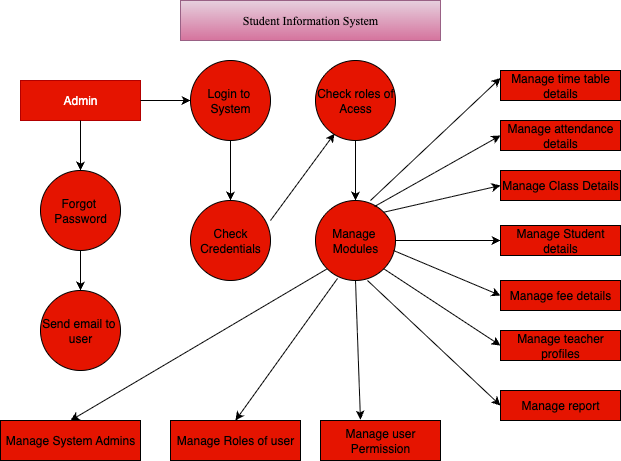

The diagram above was exported from draw.io. Its source (the exported page's mxGraphModel, read from the mxfile embedded in the PNG):
<mxGraphModel dx="946" dy="644" grid="1" gridSize="10" guides="1" tooltips="1" connect="1" arrows="1" fold="1" page="1" pageScale="1" pageWidth="850" pageHeight="1100" math="0" shadow="0">
  <root>
    <mxCell id="0" />
    <mxCell id="1" parent="0" />
    <mxCell id="hZ3jgUUgjQioaMla0seP-1" value="&lt;font face=&quot;Times New Roman&quot;&gt;Student Information System&lt;/font&gt;" style="rounded=0;whiteSpace=wrap;html=1;fillColor=#e6d0de;strokeColor=#996185;gradientColor=#d5739d;" vertex="1" parent="1">
      <mxGeometry x="290" y="10" width="260" height="40" as="geometry" />
    </mxCell>
    <mxCell id="hZ3jgUUgjQioaMla0seP-2" value="Admin" style="rounded=0;whiteSpace=wrap;html=1;fillColor=light-dark(#E51400,#FF0000);fontColor=#ffffff;strokeColor=#B20000;" vertex="1" parent="1">
      <mxGeometry x="130" y="90" width="120" height="40" as="geometry" />
    </mxCell>
    <mxCell id="hZ3jgUUgjQioaMla0seP-3" value="" style="endArrow=classic;html=1;rounded=0;exitX=1;exitY=0.5;exitDx=0;exitDy=0;" edge="1" parent="1" source="hZ3jgUUgjQioaMla0seP-2">
      <mxGeometry width="50" height="50" relative="1" as="geometry">
        <mxPoint x="400" y="360" as="sourcePoint" />
        <mxPoint x="300" y="110" as="targetPoint" />
      </mxGeometry>
    </mxCell>
    <mxCell id="hZ3jgUUgjQioaMla0seP-4" value="Login to&amp;nbsp;&lt;div&gt;System&lt;/div&gt;" style="ellipse;whiteSpace=wrap;html=1;aspect=fixed;fillColor=light-dark(#E51400,#FF0000);" vertex="1" parent="1">
      <mxGeometry x="300" y="70" width="80" height="80" as="geometry" />
    </mxCell>
    <mxCell id="hZ3jgUUgjQioaMla0seP-5" value="" style="endArrow=classic;html=1;rounded=0;" edge="1" parent="1">
      <mxGeometry width="50" height="50" relative="1" as="geometry">
        <mxPoint x="400" y="70" as="sourcePoint" />
        <mxPoint x="400" y="70" as="targetPoint" />
      </mxGeometry>
    </mxCell>
    <mxCell id="hZ3jgUUgjQioaMla0seP-6" value="Check roles of Acess" style="ellipse;whiteSpace=wrap;html=1;aspect=fixed;fillColor=light-dark(#E51400,#F41501);" vertex="1" parent="1">
      <mxGeometry x="425" y="70" width="80" height="80" as="geometry" />
    </mxCell>
    <mxCell id="hZ3jgUUgjQioaMla0seP-7" value="" style="endArrow=classic;html=1;rounded=0;exitX=0.5;exitY=1;exitDx=0;exitDy=0;" edge="1" parent="1" source="hZ3jgUUgjQioaMla0seP-4" target="hZ3jgUUgjQioaMla0seP-8">
      <mxGeometry width="50" height="50" relative="1" as="geometry">
        <mxPoint x="400" y="360" as="sourcePoint" />
        <mxPoint x="340" y="200" as="targetPoint" />
      </mxGeometry>
    </mxCell>
    <mxCell id="hZ3jgUUgjQioaMla0seP-8" value="Check Credentials" style="ellipse;whiteSpace=wrap;html=1;aspect=fixed;fillColor=light-dark(#E51400,#FF0000);" vertex="1" parent="1">
      <mxGeometry x="300" y="210" width="80" height="80" as="geometry" />
    </mxCell>
    <mxCell id="hZ3jgUUgjQioaMla0seP-9" value="" style="endArrow=classic;html=1;rounded=0;entryX=0.238;entryY=0.913;entryDx=0;entryDy=0;entryPerimeter=0;" edge="1" parent="1" target="hZ3jgUUgjQioaMla0seP-6">
      <mxGeometry width="50" height="50" relative="1" as="geometry">
        <mxPoint x="380" y="230" as="sourcePoint" />
        <mxPoint x="450" y="180" as="targetPoint" />
      </mxGeometry>
    </mxCell>
    <mxCell id="hZ3jgUUgjQioaMla0seP-10" value="" style="endArrow=classic;html=1;rounded=0;exitX=0.5;exitY=1;exitDx=0;exitDy=0;" edge="1" parent="1" source="hZ3jgUUgjQioaMla0seP-6">
      <mxGeometry width="50" height="50" relative="1" as="geometry">
        <mxPoint x="400" y="360" as="sourcePoint" />
        <mxPoint x="465" y="210" as="targetPoint" />
      </mxGeometry>
    </mxCell>
    <mxCell id="hZ3jgUUgjQioaMla0seP-11" value="Manage&amp;nbsp;&lt;div&gt;Modules&lt;/div&gt;" style="ellipse;whiteSpace=wrap;html=1;aspect=fixed;fillColor=light-dark(#E51400,#FF0000);" vertex="1" parent="1">
      <mxGeometry x="425" y="210" width="80" height="80" as="geometry" />
    </mxCell>
    <mxCell id="hZ3jgUUgjQioaMla0seP-12" value="" style="endArrow=classic;html=1;rounded=0;exitX=0.5;exitY=1;exitDx=0;exitDy=0;" edge="1" parent="1" source="hZ3jgUUgjQioaMla0seP-2">
      <mxGeometry width="50" height="50" relative="1" as="geometry">
        <mxPoint x="400" y="360" as="sourcePoint" />
        <mxPoint x="190" y="180" as="targetPoint" />
      </mxGeometry>
    </mxCell>
    <mxCell id="hZ3jgUUgjQioaMla0seP-13" value="Forgot&amp;nbsp;&lt;div&gt;Password&lt;/div&gt;" style="ellipse;whiteSpace=wrap;html=1;aspect=fixed;fillColor=light-dark(#E51400,#FF0000);" vertex="1" parent="1">
      <mxGeometry x="150" y="180" width="80" height="80" as="geometry" />
    </mxCell>
    <mxCell id="hZ3jgUUgjQioaMla0seP-14" value="" style="endArrow=classic;html=1;rounded=0;exitX=0.5;exitY=1;exitDx=0;exitDy=0;" edge="1" parent="1" source="hZ3jgUUgjQioaMla0seP-13">
      <mxGeometry width="50" height="50" relative="1" as="geometry">
        <mxPoint x="400" y="360" as="sourcePoint" />
        <mxPoint x="190" y="300" as="targetPoint" />
      </mxGeometry>
    </mxCell>
    <mxCell id="hZ3jgUUgjQioaMla0seP-15" value="Send email to&amp;nbsp; user" style="ellipse;whiteSpace=wrap;html=1;aspect=fixed;fillColor=light-dark(#E51400,#FF0000);" vertex="1" parent="1">
      <mxGeometry x="150" y="300" width="80" height="80" as="geometry" />
    </mxCell>
    <mxCell id="hZ3jgUUgjQioaMla0seP-16" value="Manage System Admins" style="rounded=0;whiteSpace=wrap;html=1;fillColor=light-dark(#E51400,#FF0000);" vertex="1" parent="1">
      <mxGeometry x="110" y="430" width="140" height="40" as="geometry" />
    </mxCell>
    <mxCell id="hZ3jgUUgjQioaMla0seP-17" value="" style="endArrow=classic;html=1;rounded=0;exitX=0;exitY=1;exitDx=0;exitDy=0;entryX=0.5;entryY=0;entryDx=0;entryDy=0;" edge="1" parent="1" source="hZ3jgUUgjQioaMla0seP-11" target="hZ3jgUUgjQioaMla0seP-16">
      <mxGeometry width="50" height="50" relative="1" as="geometry">
        <mxPoint x="400" y="360" as="sourcePoint" />
        <mxPoint x="450" y="310" as="targetPoint" />
      </mxGeometry>
    </mxCell>
    <mxCell id="hZ3jgUUgjQioaMla0seP-18" value="Manage Roles of user" style="rounded=0;whiteSpace=wrap;html=1;fillColor=light-dark(#E51400,#FF0000);" vertex="1" parent="1">
      <mxGeometry x="280" y="430" width="130" height="40" as="geometry" />
    </mxCell>
    <mxCell id="hZ3jgUUgjQioaMla0seP-21" value="" style="endArrow=classic;html=1;rounded=0;exitX=0.275;exitY=0.975;exitDx=0;exitDy=0;exitPerimeter=0;entryX=0.5;entryY=0;entryDx=0;entryDy=0;" edge="1" parent="1" source="hZ3jgUUgjQioaMla0seP-11" target="hZ3jgUUgjQioaMla0seP-18">
      <mxGeometry width="50" height="50" relative="1" as="geometry">
        <mxPoint x="450" y="360" as="sourcePoint" />
        <mxPoint x="500" y="310" as="targetPoint" />
      </mxGeometry>
    </mxCell>
    <mxCell id="hZ3jgUUgjQioaMla0seP-22" value="Manage user Permission" style="rounded=0;whiteSpace=wrap;html=1;fillColor=light-dark(#E51400,#FF0000);" vertex="1" parent="1">
      <mxGeometry x="430" y="430" width="120" height="40" as="geometry" />
    </mxCell>
    <mxCell id="hZ3jgUUgjQioaMla0seP-23" value="" style="endArrow=classic;html=1;rounded=0;exitX=0.5;exitY=1;exitDx=0;exitDy=0;entryX=0.333;entryY=-0.025;entryDx=0;entryDy=0;entryPerimeter=0;" edge="1" parent="1" source="hZ3jgUUgjQioaMla0seP-11" target="hZ3jgUUgjQioaMla0seP-22">
      <mxGeometry width="50" height="50" relative="1" as="geometry">
        <mxPoint x="450" y="360" as="sourcePoint" />
        <mxPoint x="470" y="420" as="targetPoint" />
      </mxGeometry>
    </mxCell>
    <mxCell id="hZ3jgUUgjQioaMla0seP-24" value="Manage time table details" style="rounded=0;whiteSpace=wrap;html=1;fillColor=light-dark(#E51400,#FF0000);" vertex="1" parent="1">
      <mxGeometry x="610" y="80" width="120" height="30" as="geometry" />
    </mxCell>
    <mxCell id="hZ3jgUUgjQioaMla0seP-25" value="Manage Class Details" style="rounded=0;whiteSpace=wrap;html=1;fillColor=light-dark(#E51400,#FF0000);" vertex="1" parent="1">
      <mxGeometry x="610" y="180" width="120" height="30" as="geometry" />
    </mxCell>
    <mxCell id="hZ3jgUUgjQioaMla0seP-26" value="Manage attendance details" style="rounded=0;whiteSpace=wrap;html=1;fillColor=light-dark(#E51400,#FF0000);" vertex="1" parent="1">
      <mxGeometry x="610" y="130" width="120" height="30" as="geometry" />
    </mxCell>
    <mxCell id="hZ3jgUUgjQioaMla0seP-27" value="Manage Student details" style="rounded=0;whiteSpace=wrap;html=1;fillColor=light-dark(#E51400,#FF0000);" vertex="1" parent="1">
      <mxGeometry x="610" y="235" width="120" height="30" as="geometry" />
    </mxCell>
    <mxCell id="hZ3jgUUgjQioaMla0seP-28" value="Manage fee details" style="rounded=0;whiteSpace=wrap;html=1;fillColor=light-dark(#E51400,#FF0000);" vertex="1" parent="1">
      <mxGeometry x="610" y="290" width="120" height="30" as="geometry" />
    </mxCell>
    <mxCell id="hZ3jgUUgjQioaMla0seP-29" value="Manage teacher profiles" style="rounded=0;whiteSpace=wrap;html=1;fillColor=light-dark(#E51400,#FF0000);" vertex="1" parent="1">
      <mxGeometry x="610" y="340" width="120" height="30" as="geometry" />
    </mxCell>
    <mxCell id="hZ3jgUUgjQioaMla0seP-30" value="Manage report" style="rounded=0;whiteSpace=wrap;html=1;fillColor=light-dark(#E51400,#FF0000);" vertex="1" parent="1">
      <mxGeometry x="610" y="400" width="120" height="30" as="geometry" />
    </mxCell>
    <mxCell id="hZ3jgUUgjQioaMla0seP-31" value="" style="endArrow=classic;html=1;rounded=0;entryX=0;entryY=0.25;entryDx=0;entryDy=0;" edge="1" parent="1" target="hZ3jgUUgjQioaMla0seP-24">
      <mxGeometry width="50" height="50" relative="1" as="geometry">
        <mxPoint x="480" y="210" as="sourcePoint" />
        <mxPoint x="500" y="310" as="targetPoint" />
      </mxGeometry>
    </mxCell>
    <mxCell id="hZ3jgUUgjQioaMla0seP-32" value="" style="endArrow=classic;html=1;rounded=0;exitX=0.738;exitY=0.075;exitDx=0;exitDy=0;entryX=0;entryY=0.5;entryDx=0;entryDy=0;exitPerimeter=0;" edge="1" parent="1" source="hZ3jgUUgjQioaMla0seP-11" target="hZ3jgUUgjQioaMla0seP-26">
      <mxGeometry width="50" height="50" relative="1" as="geometry">
        <mxPoint x="570" y="332" as="sourcePoint" />
        <mxPoint x="715" y="210" as="targetPoint" />
      </mxGeometry>
    </mxCell>
    <mxCell id="hZ3jgUUgjQioaMla0seP-33" value="" style="endArrow=classic;html=1;rounded=0;exitX=1;exitY=0;exitDx=0;exitDy=0;entryX=0;entryY=0.5;entryDx=0;entryDy=0;" edge="1" parent="1" source="hZ3jgUUgjQioaMla0seP-11" target="hZ3jgUUgjQioaMla0seP-25">
      <mxGeometry width="50" height="50" relative="1" as="geometry">
        <mxPoint x="540" y="362" as="sourcePoint" />
        <mxPoint x="685" y="240" as="targetPoint" />
      </mxGeometry>
    </mxCell>
    <mxCell id="hZ3jgUUgjQioaMla0seP-34" value="" style="endArrow=classic;html=1;rounded=0;exitX=1;exitY=0.5;exitDx=0;exitDy=0;" edge="1" parent="1" source="hZ3jgUUgjQioaMla0seP-11">
      <mxGeometry width="50" height="50" relative="1" as="geometry">
        <mxPoint x="540" y="402" as="sourcePoint" />
        <mxPoint x="610" y="250" as="targetPoint" />
      </mxGeometry>
    </mxCell>
    <mxCell id="hZ3jgUUgjQioaMla0seP-35" value="" style="endArrow=classic;html=1;rounded=0;entryX=0;entryY=0.5;entryDx=0;entryDy=0;exitX=0.975;exitY=0.625;exitDx=0;exitDy=0;exitPerimeter=0;" edge="1" parent="1" source="hZ3jgUUgjQioaMla0seP-11" target="hZ3jgUUgjQioaMla0seP-28">
      <mxGeometry width="50" height="50" relative="1" as="geometry">
        <mxPoint x="510" y="264" as="sourcePoint" />
        <mxPoint x="715" y="310" as="targetPoint" />
      </mxGeometry>
    </mxCell>
    <mxCell id="hZ3jgUUgjQioaMla0seP-36" value="" style="endArrow=classic;html=1;rounded=0;exitX=1;exitY=1;exitDx=0;exitDy=0;entryX=0;entryY=0.5;entryDx=0;entryDy=0;" edge="1" parent="1" source="hZ3jgUUgjQioaMla0seP-11" target="hZ3jgUUgjQioaMla0seP-29">
      <mxGeometry width="50" height="50" relative="1" as="geometry">
        <mxPoint x="570" y="482" as="sourcePoint" />
        <mxPoint x="715" y="360" as="targetPoint" />
      </mxGeometry>
    </mxCell>
    <mxCell id="hZ3jgUUgjQioaMla0seP-37" value="" style="endArrow=classic;html=1;rounded=0;entryX=0;entryY=0.5;entryDx=0;entryDy=0;exitX=0.65;exitY=1;exitDx=0;exitDy=0;exitPerimeter=0;" edge="1" parent="1" source="hZ3jgUUgjQioaMla0seP-11" target="hZ3jgUUgjQioaMla0seP-30">
      <mxGeometry width="50" height="50" relative="1" as="geometry">
        <mxPoint x="480" y="300" as="sourcePoint" />
        <mxPoint x="625" y="310" as="targetPoint" />
      </mxGeometry>
    </mxCell>
  </root>
</mxGraphModel>